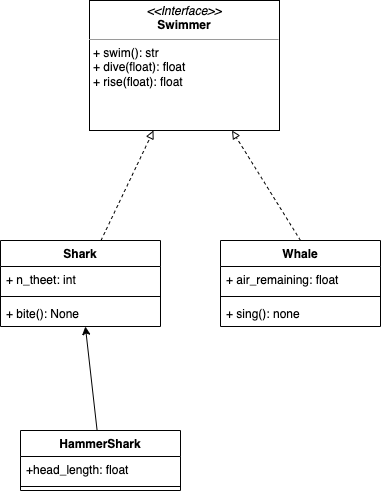

The diagram above was exported from draw.io. Its source (the exported page's mxGraphModel, read from the mxfile embedded in the PNG):
<mxGraphModel dx="474" dy="771" grid="1" gridSize="10" guides="1" tooltips="1" connect="1" arrows="1" fold="1" page="1" pageScale="1" pageWidth="827" pageHeight="1169" math="0" shadow="0">
  <root>
    <mxCell id="0" />
    <mxCell id="1" parent="0" />
    <mxCell id="Ao3YyrrTZaNtyPohHRN_-10" style="rounded=0;orthogonalLoop=1;jettySize=auto;html=1;dashed=1;endArrow=block;endFill=0;" parent="1" source="Ao3YyrrTZaNtyPohHRN_-1" target="Ao3YyrrTZaNtyPohHRN_-9" edge="1">
      <mxGeometry relative="1" as="geometry" />
    </mxCell>
    <mxCell id="Ao3YyrrTZaNtyPohHRN_-1" value="Shark" style="swimlane;fontStyle=1;align=center;verticalAlign=top;childLayout=stackLayout;horizontal=1;startSize=26;horizontalStack=0;resizeParent=1;resizeParentMax=0;resizeLast=0;collapsible=1;marginBottom=0;" parent="1" vertex="1">
      <mxGeometry x="230" y="390" width="160" height="86" as="geometry" />
    </mxCell>
    <mxCell id="Ao3YyrrTZaNtyPohHRN_-2" value="+ n_theet: int&#10;" style="text;strokeColor=none;fillColor=none;align=left;verticalAlign=top;spacingLeft=4;spacingRight=4;overflow=hidden;rotatable=0;points=[[0,0.5],[1,0.5]];portConstraint=eastwest;" parent="Ao3YyrrTZaNtyPohHRN_-1" vertex="1">
      <mxGeometry y="26" width="160" height="26" as="geometry" />
    </mxCell>
    <mxCell id="Ao3YyrrTZaNtyPohHRN_-3" value="" style="line;strokeWidth=1;fillColor=none;align=left;verticalAlign=middle;spacingTop=-1;spacingLeft=3;spacingRight=3;rotatable=0;labelPosition=right;points=[];portConstraint=eastwest;strokeColor=inherit;" parent="Ao3YyrrTZaNtyPohHRN_-1" vertex="1">
      <mxGeometry y="52" width="160" height="8" as="geometry" />
    </mxCell>
    <mxCell id="Ao3YyrrTZaNtyPohHRN_-4" value="+ bite(): None" style="text;strokeColor=none;fillColor=none;align=left;verticalAlign=top;spacingLeft=4;spacingRight=4;overflow=hidden;rotatable=0;points=[[0,0.5],[1,0.5]];portConstraint=eastwest;" parent="Ao3YyrrTZaNtyPohHRN_-1" vertex="1">
      <mxGeometry y="60" width="160" height="26" as="geometry" />
    </mxCell>
    <mxCell id="Ao3YyrrTZaNtyPohHRN_-5" value="Whale" style="swimlane;fontStyle=1;align=center;verticalAlign=top;childLayout=stackLayout;horizontal=1;startSize=26;horizontalStack=0;resizeParent=1;resizeParentMax=0;resizeLast=0;collapsible=1;marginBottom=0;" parent="1" vertex="1">
      <mxGeometry x="450" y="390" width="160" height="86" as="geometry" />
    </mxCell>
    <mxCell id="Ao3YyrrTZaNtyPohHRN_-6" value="+ air_remaining: float" style="text;strokeColor=none;fillColor=none;align=left;verticalAlign=top;spacingLeft=4;spacingRight=4;overflow=hidden;rotatable=0;points=[[0,0.5],[1,0.5]];portConstraint=eastwest;" parent="Ao3YyrrTZaNtyPohHRN_-5" vertex="1">
      <mxGeometry y="26" width="160" height="26" as="geometry" />
    </mxCell>
    <mxCell id="Ao3YyrrTZaNtyPohHRN_-7" value="" style="line;strokeWidth=1;fillColor=none;align=left;verticalAlign=middle;spacingTop=-1;spacingLeft=3;spacingRight=3;rotatable=0;labelPosition=right;points=[];portConstraint=eastwest;strokeColor=inherit;" parent="Ao3YyrrTZaNtyPohHRN_-5" vertex="1">
      <mxGeometry y="52" width="160" height="8" as="geometry" />
    </mxCell>
    <mxCell id="Ao3YyrrTZaNtyPohHRN_-8" value="+ sing(): none" style="text;strokeColor=none;fillColor=none;align=left;verticalAlign=top;spacingLeft=4;spacingRight=4;overflow=hidden;rotatable=0;points=[[0,0.5],[1,0.5]];portConstraint=eastwest;" parent="Ao3YyrrTZaNtyPohHRN_-5" vertex="1">
      <mxGeometry y="60" width="160" height="26" as="geometry" />
    </mxCell>
    <mxCell id="Ao3YyrrTZaNtyPohHRN_-9" value="&lt;p style=&quot;margin:0px;margin-top:4px;text-align:center;&quot;&gt;&lt;i&gt;&amp;lt;&amp;lt;Interface&amp;gt;&amp;gt;&lt;/i&gt;&lt;br&gt;&lt;b&gt;Swimmer&lt;/b&gt;&lt;/p&gt;&lt;hr size=&quot;1&quot;&gt;&lt;p style=&quot;margin:0px;margin-left:4px;&quot;&gt;&lt;/p&gt;&lt;p style=&quot;margin:0px;margin-left:4px;&quot;&gt;+ swim(): str&lt;br&gt;+ dive(float): float&lt;/p&gt;&lt;p style=&quot;margin:0px;margin-left:4px;&quot;&gt;+ rise(float): float&lt;/p&gt;" style="verticalAlign=top;align=left;overflow=fill;fontSize=12;fontFamily=Helvetica;html=1;" parent="1" vertex="1">
      <mxGeometry x="319" y="150" width="190" height="130" as="geometry" />
    </mxCell>
    <mxCell id="Ao3YyrrTZaNtyPohHRN_-11" style="rounded=0;orthogonalLoop=1;jettySize=auto;html=1;dashed=1;endArrow=block;endFill=0;entryX=0.75;entryY=1;entryDx=0;entryDy=0;exitX=0.5;exitY=0;exitDx=0;exitDy=0;" parent="1" source="Ao3YyrrTZaNtyPohHRN_-5" target="Ao3YyrrTZaNtyPohHRN_-9" edge="1">
      <mxGeometry relative="1" as="geometry">
        <mxPoint x="255.54435483870975" y="430" as="sourcePoint" />
        <mxPoint x="379.5362903225807" y="280" as="targetPoint" />
      </mxGeometry>
    </mxCell>
    <mxCell id="lp_qacnyMW1Qfb9yPtlU-5" style="rounded=0;orthogonalLoop=1;jettySize=auto;html=1;" edge="1" parent="1" source="lp_qacnyMW1Qfb9yPtlU-1" target="Ao3YyrrTZaNtyPohHRN_-1">
      <mxGeometry relative="1" as="geometry" />
    </mxCell>
    <mxCell id="lp_qacnyMW1Qfb9yPtlU-1" value="HammerShark" style="swimlane;fontStyle=1;align=center;verticalAlign=top;childLayout=stackLayout;horizontal=1;startSize=26;horizontalStack=0;resizeParent=1;resizeParentMax=0;resizeLast=0;collapsible=1;marginBottom=0;" vertex="1" parent="1">
      <mxGeometry x="250" y="580" width="160" height="60" as="geometry" />
    </mxCell>
    <mxCell id="lp_qacnyMW1Qfb9yPtlU-2" value="+head_length: float" style="text;strokeColor=none;fillColor=none;align=left;verticalAlign=top;spacingLeft=4;spacingRight=4;overflow=hidden;rotatable=0;points=[[0,0.5],[1,0.5]];portConstraint=eastwest;" vertex="1" parent="lp_qacnyMW1Qfb9yPtlU-1">
      <mxGeometry y="26" width="160" height="26" as="geometry" />
    </mxCell>
    <mxCell id="lp_qacnyMW1Qfb9yPtlU-3" value="" style="line;strokeWidth=1;fillColor=none;align=left;verticalAlign=middle;spacingTop=-1;spacingLeft=3;spacingRight=3;rotatable=0;labelPosition=right;points=[];portConstraint=eastwest;strokeColor=inherit;" vertex="1" parent="lp_qacnyMW1Qfb9yPtlU-1">
      <mxGeometry y="52" width="160" height="8" as="geometry" />
    </mxCell>
  </root>
</mxGraphModel>